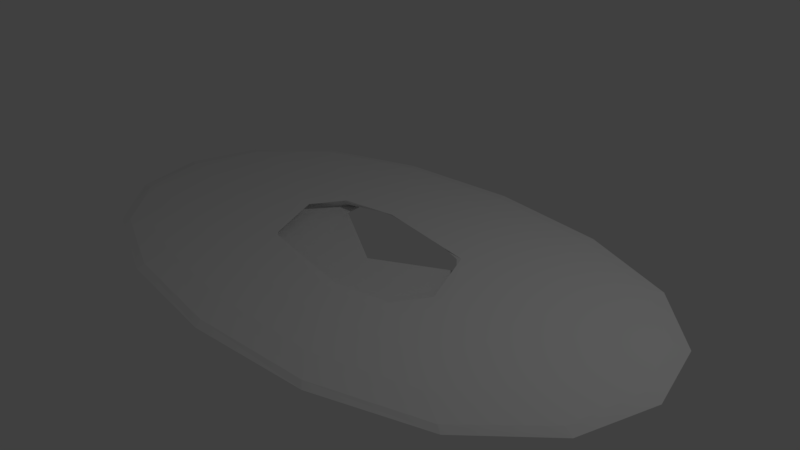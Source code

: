 # Source: WindowWall.blend  (saved by Blender 2.78.0; exported with 4.5.12 LTS)
import bpy
from mathutils import Matrix  # noqa: F401  (used for matrix-valued properties, if any)

bpy.ops.wm.read_factory_settings(use_empty=True)
scene = bpy.context.scene
scene.name = 'Scene'

# ---- collections
col_collection_1 = bpy.data.collections.new('Collection 1'); scene.collection.children.link(col_collection_1)

# ---- materials (node trees are filled in below, after node groups)
mat_material = bpy.data.materials.new('Material')
mat_material.alpha_threshold = 0.0
mat_material.use_transparent_shadow = False
mat_material.roughness = 0.5
mat_material.line_color = (0.0, 0.0, 0.0, 1.0)

# ---- material node trees

# ---- world
world_world = bpy.data.worlds.new('World'); scene.world = world_world
world_world.color = (0.05088, 0.05088, 0.05088)
world_world.use_sun_shadow = False
world_world.sun_shadow_jitter_overblur = 0.0
world_world.cycles.sampling_method = 'MANUAL'

# ---- cameras
cam_camera = bpy.data.cameras.new('Camera')
cam_camera.clip_end = 100.0
cam_camera.lens = 35.0
cam_camera.sensor_width = 32.0
cam_camera.sensor_height = 18.0
cam_camera.ortho_scale = 7.314
cam_camera.dof.focus_distance = 0.0
cam_camera.dof.aperture_fstop = 128.0

# ---- lights
light_lamp = bpy.data.lights.new('Lamp', 'POINT')
light_lamp.transmission_factor = 0.0
light_lamp.cutoff_distance = 30.0
light_lamp.energy = 100.0
light_lamp.shadow_buffer_clip_start = 1.001
light_lamp.shadow_soft_size = 0.1
light_lamp.shadow_maximum_resolution = 0.006
light_lamp.use_absolute_resolution = True

# ---- meshes
me_cube = bpy.data.meshes.new('Cube')
me_cube.from_pydata([(1.0, 1.0, -1.0), (1.0, -1.0, -1.0), (-1.0, -1.0, -1.0), (-1.0, 1.0, -1.0), (1.0, 1.0, 1.0), (1.0, -1.0, 1.0), (-1.0, -1.0, 1.0), (-1.0, 1.0, 1.0), (-0.4037, -0.3649, 1.0), (0.359, -0.3649, 1.0), (0.359, 0.3658, 1.0), (-0.4037, 0.3658, 1.0), (-0.4036, -0.3648, -1.0), (0.359, -0.3648, -1.0), (0.359, 0.3657, -1.0), (-0.4036, 0.3657, -1.0)], [], [(0, 14, 15, 3), (4, 7, 11, 10, 9, 5), (0, 4, 5, 1), (1, 5, 6, 2), (2, 6, 7, 3), (4, 0, 3, 7), (5, 9, 8, 11, 7, 6), (3, 15, 12, 13, 14, 0, 1, 2), (10, 14, 13, 9), (9, 13, 12, 8), (11, 15, 14, 10), (8, 12, 15, 11)])
me_cube.materials.append(mat_material)
me_cube.use_remesh_preserve_volume = False
me_cube.use_remesh_preserve_attributes = False
me_cube.use_mirror_vertex_groups = False
me_cube.update()

# ---- objects
ob_cube = bpy.data.objects.new('Cube', me_cube)
ob_lamp = bpy.data.objects.new('Lamp', light_lamp)
ob_camera = bpy.data.objects.new('Camera', cam_camera)

# ---- transforms, parenting, visibility, modifiers, constraints
ob_cube.location = (0.0, 0.0, 0.0)
ob_cube.scale = (5.0, 3.0, 0.1)
ob_cube.lock_rotations_4d = False
ob_cube.empty_display_type = 'ARROWS'
ob_cube.lineart.crease_threshold = 0.0
_m = ob_cube.modifiers.new('Subsurf', 'SUBSURF')
_m.uv_smooth = 'PRESERVE_CORNERS'
_m.quality = 2
_m.levels = 0
_m.show_only_control_edges = False
ob_lamp.location = (4.076, 1.005, 5.904)
ob_lamp.rotation_euler = (0.6503, 0.05522, 1.866)
ob_lamp.lock_rotations_4d = False
ob_lamp.empty_display_type = 'ARROWS'
ob_lamp.color = (0.0, 0.0, 0.0, 0.0)
ob_lamp.lineart.crease_threshold = 0.0
ob_camera.location = (7.481, -6.508, 5.344)
ob_camera.rotation_euler = (1.109, 0.0, 0.8149)
ob_camera.lock_rotations_4d = False
ob_camera.empty_display_type = 'ARROWS'
ob_camera.color = (0.0, 0.0, 0.0, 0.0)
ob_camera.display_type = 'WIRE'
ob_camera.lineart.crease_threshold = 0.0

# ---- collection membership
col_collection_1.objects.link(ob_cube)
col_collection_1.objects.link(ob_lamp)
col_collection_1.objects.link(ob_camera)

# ---- scene / render settings (as saved in the file)
scene.camera = ob_camera
scene.frame_start = 1; scene.frame_end = 250; scene.frame_set(1)
scene.render.engine = 'BLENDER_EEVEE_NEXT'
scene.render.resolution_percentage = 50
scene.render.dither_intensity = 0.0
scene.cycles.use_denoising = False
scene.cycles.samples = 128
scene.cycles.sampling_pattern = 'TABULATED_SOBOL'
scene.cycles.light_sampling_threshold = 0.0
scene.cycles.use_adaptive_sampling = False
scene.cycles.use_light_tree = False
scene.cycles.blur_glossy = 0.0
scene.cycles.sample_clamp_indirect = 0.0
scene.view_settings.view_transform = 'Standard'
bpy.context.view_layer.update()
